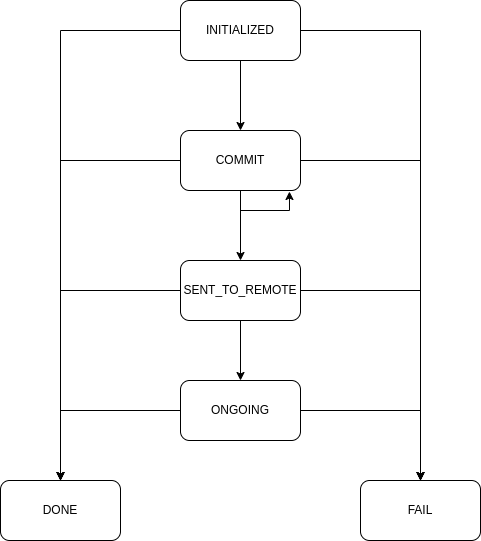

The diagram above was exported from draw.io. Its source (the exported page's mxGraphModel, read from the mxfile embedded in the PNG):
<mxGraphModel dx="1422" dy="800" grid="1" gridSize="10" guides="1" tooltips="1" connect="1" arrows="1" fold="1" page="1" pageScale="1" pageWidth="827" pageHeight="1169" math="0" shadow="0">
  <root>
    <mxCell id="0" />
    <mxCell id="1" parent="0" />
    <mxCell id="8Yprw_9aIERL3J42dENO-7" style="edgeStyle=orthogonalEdgeStyle;rounded=0;orthogonalLoop=1;jettySize=auto;html=1;exitX=0;exitY=0.5;exitDx=0;exitDy=0;" edge="1" parent="1" source="8Yprw_9aIERL3J42dENO-1" target="8Yprw_9aIERL3J42dENO-6">
      <mxGeometry relative="1" as="geometry" />
    </mxCell>
    <mxCell id="8Yprw_9aIERL3J42dENO-8" style="edgeStyle=orthogonalEdgeStyle;rounded=0;orthogonalLoop=1;jettySize=auto;html=1;exitX=1;exitY=0.5;exitDx=0;exitDy=0;entryX=0.5;entryY=0;entryDx=0;entryDy=0;" edge="1" parent="1" source="8Yprw_9aIERL3J42dENO-1" target="8Yprw_9aIERL3J42dENO-5">
      <mxGeometry relative="1" as="geometry" />
    </mxCell>
    <mxCell id="8Yprw_9aIERL3J42dENO-9" style="edgeStyle=orthogonalEdgeStyle;rounded=0;orthogonalLoop=1;jettySize=auto;html=1;exitX=0.5;exitY=1;exitDx=0;exitDy=0;entryX=0.5;entryY=0;entryDx=0;entryDy=0;" edge="1" parent="1" source="8Yprw_9aIERL3J42dENO-1" target="8Yprw_9aIERL3J42dENO-2">
      <mxGeometry relative="1" as="geometry" />
    </mxCell>
    <mxCell id="8Yprw_9aIERL3J42dENO-1" value="INITIALIZED" style="rounded=1;whiteSpace=wrap;html=1;" vertex="1" parent="1">
      <mxGeometry x="300" y="80" width="120" height="60" as="geometry" />
    </mxCell>
    <mxCell id="8Yprw_9aIERL3J42dENO-10" style="edgeStyle=orthogonalEdgeStyle;rounded=0;orthogonalLoop=1;jettySize=auto;html=1;exitX=0.5;exitY=1;exitDx=0;exitDy=0;entryX=0.5;entryY=0;entryDx=0;entryDy=0;" edge="1" parent="1" source="8Yprw_9aIERL3J42dENO-2" target="8Yprw_9aIERL3J42dENO-4">
      <mxGeometry relative="1" as="geometry" />
    </mxCell>
    <mxCell id="8Yprw_9aIERL3J42dENO-14" style="edgeStyle=orthogonalEdgeStyle;rounded=0;orthogonalLoop=1;jettySize=auto;html=1;exitX=1;exitY=0.5;exitDx=0;exitDy=0;entryX=0.5;entryY=0;entryDx=0;entryDy=0;" edge="1" parent="1" source="8Yprw_9aIERL3J42dENO-2" target="8Yprw_9aIERL3J42dENO-5">
      <mxGeometry relative="1" as="geometry">
        <mxPoint x="540" y="550" as="targetPoint" />
      </mxGeometry>
    </mxCell>
    <mxCell id="8Yprw_9aIERL3J42dENO-15" style="edgeStyle=orthogonalEdgeStyle;rounded=0;orthogonalLoop=1;jettySize=auto;html=1;exitX=0;exitY=0.5;exitDx=0;exitDy=0;entryX=0.5;entryY=0;entryDx=0;entryDy=0;" edge="1" parent="1" source="8Yprw_9aIERL3J42dENO-2" target="8Yprw_9aIERL3J42dENO-6">
      <mxGeometry relative="1" as="geometry" />
    </mxCell>
    <mxCell id="8Yprw_9aIERL3J42dENO-2" value="COMMIT" style="rounded=1;whiteSpace=wrap;html=1;" vertex="1" parent="1">
      <mxGeometry x="300" y="210" width="120" height="60" as="geometry" />
    </mxCell>
    <mxCell id="8Yprw_9aIERL3J42dENO-20" style="edgeStyle=orthogonalEdgeStyle;rounded=0;orthogonalLoop=1;jettySize=auto;html=1;exitX=0;exitY=0.5;exitDx=0;exitDy=0;entryX=0.5;entryY=0;entryDx=0;entryDy=0;" edge="1" parent="1" source="8Yprw_9aIERL3J42dENO-3" target="8Yprw_9aIERL3J42dENO-6">
      <mxGeometry relative="1" as="geometry" />
    </mxCell>
    <mxCell id="8Yprw_9aIERL3J42dENO-21" style="edgeStyle=orthogonalEdgeStyle;rounded=0;orthogonalLoop=1;jettySize=auto;html=1;exitX=1;exitY=0.5;exitDx=0;exitDy=0;entryX=0.5;entryY=0;entryDx=0;entryDy=0;" edge="1" parent="1" source="8Yprw_9aIERL3J42dENO-3" target="8Yprw_9aIERL3J42dENO-5">
      <mxGeometry relative="1" as="geometry" />
    </mxCell>
    <mxCell id="8Yprw_9aIERL3J42dENO-3" value="ONGOING" style="rounded=1;whiteSpace=wrap;html=1;" vertex="1" parent="1">
      <mxGeometry x="300" y="460" width="120" height="60" as="geometry" />
    </mxCell>
    <mxCell id="8Yprw_9aIERL3J42dENO-11" style="edgeStyle=orthogonalEdgeStyle;rounded=0;orthogonalLoop=1;jettySize=auto;html=1;exitX=0.5;exitY=1;exitDx=0;exitDy=0;entryX=0.5;entryY=0;entryDx=0;entryDy=0;" edge="1" parent="1" source="8Yprw_9aIERL3J42dENO-4" target="8Yprw_9aIERL3J42dENO-3">
      <mxGeometry relative="1" as="geometry" />
    </mxCell>
    <mxCell id="8Yprw_9aIERL3J42dENO-18" style="edgeStyle=orthogonalEdgeStyle;rounded=0;orthogonalLoop=1;jettySize=auto;html=1;exitX=0;exitY=0.5;exitDx=0;exitDy=0;entryX=0.5;entryY=0;entryDx=0;entryDy=0;" edge="1" parent="1" source="8Yprw_9aIERL3J42dENO-4" target="8Yprw_9aIERL3J42dENO-6">
      <mxGeometry relative="1" as="geometry" />
    </mxCell>
    <mxCell id="8Yprw_9aIERL3J42dENO-19" style="edgeStyle=orthogonalEdgeStyle;rounded=0;orthogonalLoop=1;jettySize=auto;html=1;exitX=1;exitY=0.5;exitDx=0;exitDy=0;entryX=0.5;entryY=0;entryDx=0;entryDy=0;" edge="1" parent="1" source="8Yprw_9aIERL3J42dENO-4" target="8Yprw_9aIERL3J42dENO-5">
      <mxGeometry relative="1" as="geometry">
        <mxPoint x="540" y="550" as="targetPoint" />
      </mxGeometry>
    </mxCell>
    <mxCell id="8Yprw_9aIERL3J42dENO-4" value="SENT_TO_REMOTE" style="rounded=1;whiteSpace=wrap;html=1;" vertex="1" parent="1">
      <mxGeometry x="300" y="340" width="120" height="60" as="geometry" />
    </mxCell>
    <mxCell id="8Yprw_9aIERL3J42dENO-5" value="FAIL" style="rounded=1;whiteSpace=wrap;html=1;" vertex="1" parent="1">
      <mxGeometry x="480" y="560" width="120" height="60" as="geometry" />
    </mxCell>
    <mxCell id="8Yprw_9aIERL3J42dENO-6" value="DONE" style="rounded=1;whiteSpace=wrap;html=1;" vertex="1" parent="1">
      <mxGeometry x="120" y="560" width="120" height="60" as="geometry" />
    </mxCell>
    <mxCell id="8Yprw_9aIERL3J42dENO-13" style="edgeStyle=orthogonalEdgeStyle;rounded=0;orthogonalLoop=1;jettySize=auto;html=1;exitX=0.5;exitY=1;exitDx=0;exitDy=0;entryX=0.908;entryY=1.017;entryDx=0;entryDy=0;entryPerimeter=0;" edge="1" parent="1" source="8Yprw_9aIERL3J42dENO-2" target="8Yprw_9aIERL3J42dENO-2">
      <mxGeometry relative="1" as="geometry" />
    </mxCell>
  </root>
</mxGraphModel>